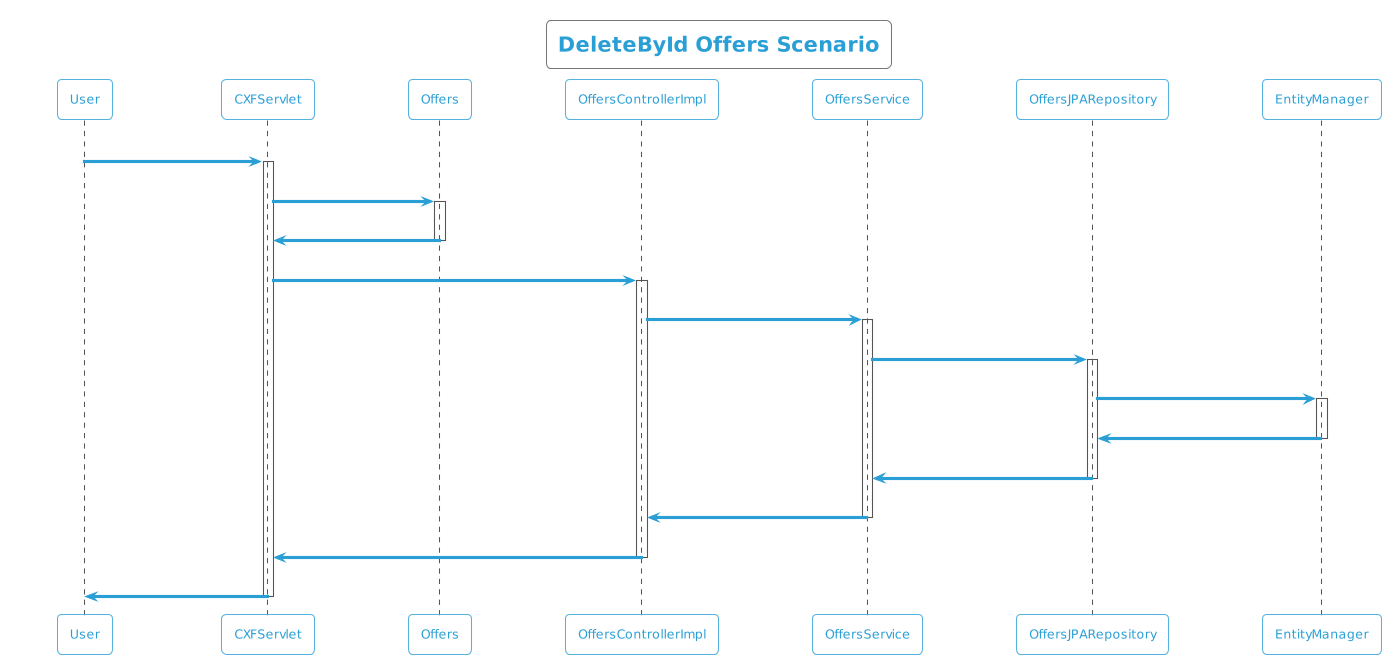

The diagram above was rendered by PlantUML. Its source (embedded in the PNG):
@startuml
!theme cyborg-outline
title DeleteById Offers Scenario
participant User
User -> CXFServlet: DELETE, Offers
activate CXFServlet
CXFServlet -> Offers: << delete >>
activate Offers
Offers -> CXFServlet: << instance >>
deactivate Offers
CXFServlet -> OffersControllerImpl: delete(:Offers)
activate OffersControllerImpl
OffersControllerImpl -> OffersService: deleteById(:Offers)
activate OffersService
OffersService -> OffersJPARepository: deleteById(:Offers)
activate OffersJPARepository
OffersJPARepository -> EntityManager: delete(:Offers)
activate EntityManager
EntityManager -> OffersJPARepository: << persisted Offers >>
deactivate EntityManager
OffersJPARepository -> OffersService: << persisted Offers >>
deactivate OffersJPARepository
OffersService -> OffersControllerImpl: << persisted Offers >>
deactivate OffersService
OffersControllerImpl -> CXFServlet: << persisted Offers >>
deactivate OffersControllerImpl
CXFServlet -> User: marshalled Offers XML
deactivate CXFServlet
@enduml